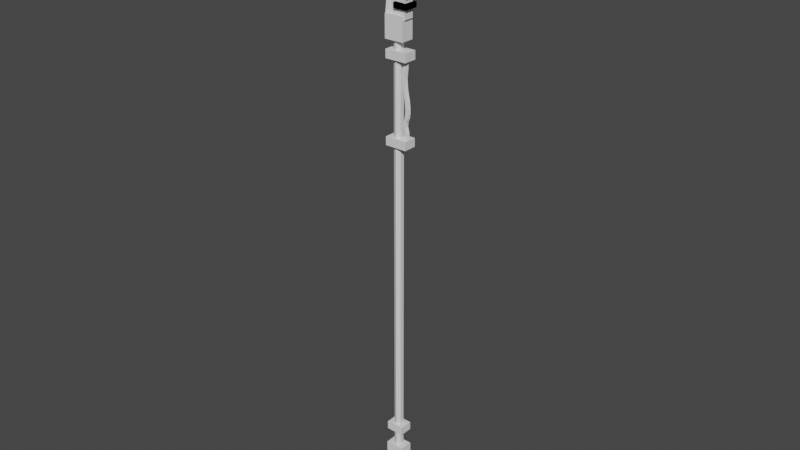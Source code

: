 # Source: Spear.blend  (saved by Blender 3.4.6; exported with 4.5.12 LTS)
import bpy
from mathutils import Matrix  # noqa: F401  (used for matrix-valued properties, if any)

bpy.ops.wm.read_factory_settings(use_empty=True)
scene = bpy.context.scene
scene.name = 'Scene'

# ---- collections
col_collection = bpy.data.collections.new('Collection'); scene.collection.children.link(col_collection)

# ---- world
world_world = bpy.data.worlds.new('World'); scene.world = world_world
world_world.use_nodes = True; world_world.node_tree.nodes.clear()
_N = world_world.node_tree.nodes; _L = world_world.node_tree.links
n0 = _N.new('ShaderNodeOutputWorld'); n0.name = 'World Output'; n0.location = (300, 300)
n1 = _N.new('ShaderNodeBackground'); n1.name = 'Background'; n1.location = (10, 300)
n1.inputs[0].default_value = (0.05088, 0.05088, 0.05088, 1.0)
_L.new(n1.outputs[0], n0.inputs[0])
n0.is_active_output = True
world_world.color = (0.05088, 0.05088, 0.05088)
world_world.use_sun_shadow = False
world_world.sun_shadow_jitter_overblur = 0.0

# ---- meshes
me_cylinder = bpy.data.meshes.new('Cylinder')
me_cylinder.from_pydata([(0.0, 1.0, -50.0), (0.0, 1.0, 50.0), (0.866, 0.5, -50.0), (0.866, 0.5, 50.0), (0.866, -0.5, -50.0), (0.866, -0.5, 50.0), (0.0, -1.0, -50.0), (0.0, -1.0, 50.0), (-0.866, -0.5, -50.0), (-0.866, -0.5, 50.0), (-0.866, 0.5, -50.0), (-0.866, 0.5, 50.0)], [], [(0, 1, 3, 2), (2, 3, 5, 4), (4, 5, 7, 6), (6, 7, 9, 8), (3, 1, 11, 9, 7, 5), (8, 9, 11, 10), (10, 11, 1, 0), (0, 2, 4, 6, 8, 10)])
_uv = me_cylinder.uv_layers.new(name='UVMap')
_uv.uv.foreach_set('vector', [1.0, 0.5, 1.0, 1.0, 0.8333, 1.0, 0.8333, 0.5, 0.8333, 0.5, 0.8333, 1.0, 0.6667, 1.0, 0.6667, 0.5, 0.6667, 0.5, 0.6667, 1.0, 0.5, 1.0, 0.5, 0.5, 0.5, 0.5, 0.5, 1.0, 0.3333, 1.0, 0.3333, 0.5, 0.4578, 0.37, 0.25, 0.49, 0.04215, 0.37, 0.04215, 0.13, 0.25, 0.01, 0.4578, 0.13, 0.3333, 0.5, 0.3333, 1.0, 0.1667, 1.0, 0.1667, 0.5, 0.1667, 0.5, 0.1667, 1.0, -8.941e-08, 1.0, -8.941e-08, 0.5, 0.75, 0.49, 0.9578, 0.37, 0.9578, 0.13, 0.75, 0.01, 0.5422, 0.13, 0.5422, 0.37])
me_cylinder.update()
me_cube_001 = bpy.data.meshes.new('Cube.001')
me_cube_001.from_pydata([(-1.0, -1.0, -1.0), (1.001, -0.2193, 1.0), (-1.0, 1.0, -1.0), (1.001, 0.2193, 1.0), (1.0, -1.0, -1.0), (1.0, -0.2193, 1.0), (1.0, 1.0, -1.0), (1.0, 0.2193, 1.0), (-1.0, -0.2193, -0.007692), (-1.0, 0.2193, -0.007692), (1.0, 1.0, -0.007692), (1.0, -1.0, -0.007692), (-1.0, -0.2193, 0.4962), (-1.0, 0.2193, 0.4962), (1.0, 1.0, 0.4962), (1.0, -1.0, 0.4962), (-1.0, 0.2193, -0.5038), (1.0, 1.0, -0.5038), (1.0, -1.0, -0.5038), (-1.0, -0.2193, -0.5038), (0.0, 1.0, -1.102), (1.001, 0.2193, 1.0), (0.0, -1.0, -1.102), (1.001, -0.2193, 1.0), (0.0, -0.6096, -0.007692), (0.0, 0.6096, -0.007692), (0.0, -0.6096, 0.4962), (0.0, 0.6096, 0.4962), (0.0, 0.6096, -0.5038), (0.0, -0.6096, -0.5038)], [], [(12, 1, 3, 13), (27, 21, 7, 14), (14, 7, 5, 15), (26, 23, 1, 12), (20, 6, 4, 22), (21, 3, 1, 23), (29, 24, 8, 19), (17, 10, 11, 18), (28, 25, 10, 17), (19, 8, 9, 16), (24, 26, 12, 8), (10, 14, 15, 11), (25, 27, 14, 10), (8, 12, 13, 9), (0, 19, 16, 2), (20, 28, 17, 6), (6, 17, 18, 4), (22, 29, 19, 0), (4, 18, 29, 22), (2, 16, 28, 20), (9, 13, 27, 25), (11, 15, 26, 24), (16, 9, 25, 28), (18, 11, 24, 29), (7, 21, 23, 5), (2, 20, 22, 0), (15, 5, 23, 26), (13, 3, 21, 27)])
_uv = me_cube_001.uv_layers.new(name='UVMap')
_uv.uv.foreach_set('vector', [0.562, 0.0, 0.625, 0.0, 0.625, 0.25, 0.562, 0.25, 0.562, 0.375, 0.625, 0.375, 0.625, 0.5, 0.562, 0.5, 0.562, 0.5, 0.625, 0.5, 0.625, 0.75, 0.562, 0.75, 0.562, 0.875, 0.625, 0.875, 0.625, 1.0, 0.562, 1.0, 0.25, 0.5, 0.375, 0.5, 0.375, 0.75, 0.25, 0.75, 0.75, 0.5, 0.875, 0.5, 0.875, 0.75, 0.75, 0.75, 0.437, 0.875, 0.499, 0.875, 0.499, 1.0, 0.437, 1.0, 0.437, 0.5, 0.499, 0.5, 0.499, 0.75, 0.437, 0.75, 0.437, 0.375, 0.499, 0.375, 0.499, 0.5, 0.437, 0.5, 0.437, 0.0, 0.499, 0.0, 0.499, 0.25, 0.437, 0.25, 0.499, 0.875, 0.562, 0.875, 0.562, 1.0, 0.499, 1.0, 0.499, 0.5, 0.562, 0.5, 0.562, 0.75, 0.499, 0.75, 0.499, 0.375, 0.562, 0.375, 0.562, 0.5, 0.499, 0.5, 0.499, 0.0, 0.562, 0.0, 0.562, 0.25, 0.499, 0.25, 0.375, 0.0, 0.437, 0.0, 0.437, 0.25, 0.375, 0.25, 0.375, 0.375, 0.437, 0.375, 0.437, 0.5, 0.375, 0.5, 0.375, 0.5, 0.437, 0.5, 0.437, 0.75, 0.375, 0.75, 0.375, 0.875, 0.437, 0.875, 0.437, 1.0, 0.375, 1.0, 0.375, 0.75, 0.437, 0.75, 0.437, 0.875, 0.375, 0.875, 0.375, 0.25, 0.437, 0.25, 0.437, 0.375, 0.375, 0.375, 0.499, 0.25, 0.562, 0.25, 0.562, 0.375, 0.499, 0.375, 0.499, 0.75, 0.562, 0.75, 0.562, 0.875, 0.499, 0.875, 0.437, 0.25, 0.499, 0.25, 0.499, 0.375, 0.437, 0.375, 0.437, 0.75, 0.499, 0.75, 0.499, 0.875, 0.437, 0.875, 0.625, 0.5, 0.75, 0.5, 0.75, 0.75, 0.625, 0.75, 0.125, 0.5, 0.25, 0.5, 0.25, 0.75, 0.125, 0.75, 0.562, 0.75, 0.625, 0.75, 0.625, 0.875, 0.562, 0.875, 0.562, 0.25, 0.625, 0.25, 0.625, 0.375, 0.562, 0.375])
me_cube_001.update()
me_cube = bpy.data.meshes.new('Cube')
me_cube.from_pydata([(-1.0, -1.0, -1.0), (-1.0, -1.0, 1.0), (-1.0, 1.0, -1.0), (-1.0, 1.0, 1.0), (1.0, -1.0, -1.0), (1.0, -1.0, 1.0), (1.0, 1.0, -1.0), (1.0, 1.0, 1.0)], [], [(0, 1, 3, 2), (2, 3, 7, 6), (6, 7, 5, 4), (4, 5, 1, 0), (2, 6, 4, 0), (7, 3, 1, 5)])
_uv = me_cube.uv_layers.new(name='UVMap')
_uv.uv.foreach_set('vector', [0.375, 0.0, 0.625, 0.0, 0.625, 0.25, 0.375, 0.25, 0.375, 0.25, 0.625, 0.25, 0.625, 0.5, 0.375, 0.5, 0.375, 0.5, 0.625, 0.5, 0.625, 0.75, 0.375, 0.75, 0.375, 0.75, 0.625, 0.75, 0.625, 1.0, 0.375, 1.0, 0.125, 0.5, 0.375, 0.5, 0.375, 0.75, 0.125, 0.75, 0.625, 0.5, 0.875, 0.5, 0.875, 0.75, 0.625, 0.75])
me_cube.update()
me_cube_005 = bpy.data.meshes.new('Cube.005')
me_cube_005.from_pydata([(-1.0, -1.0, -1.0), (-1.0, -1.0, 1.0), (-1.0, 1.0, -1.0), (-1.0, 1.0, 1.0), (1.0, -1.0, -1.0), (1.0, -1.0, 1.0), (1.0, 1.0, -1.0), (1.0, 1.0, 1.0)], [], [(0, 1, 3, 2), (2, 3, 7, 6), (6, 7, 5, 4), (4, 5, 1, 0), (2, 6, 4, 0), (7, 3, 1, 5)])
_uv = me_cube_005.uv_layers.new(name='UVMap')
_uv.uv.foreach_set('vector', [0.375, 0.0, 0.625, 0.0, 0.625, 0.25, 0.375, 0.25, 0.375, 0.25, 0.625, 0.25, 0.625, 0.5, 0.375, 0.5, 0.375, 0.5, 0.625, 0.5, 0.625, 0.75, 0.375, 0.75, 0.375, 0.75, 0.625, 0.75, 0.625, 1.0, 0.375, 1.0, 0.125, 0.5, 0.375, 0.5, 0.375, 0.75, 0.125, 0.75, 0.625, 0.5, 0.875, 0.5, 0.875, 0.75, 0.625, 0.75])
me_cube_005.update()
me_cube_006 = bpy.data.meshes.new('Cube.006')
me_cube_006.from_pydata([(-1.0, -1.0, -1.0), (-1.0, -1.0, 1.0), (-1.0, 1.0, -1.0), (-1.0, 1.0, 1.0), (1.0, -1.0, -1.0), (1.0, -1.0, 1.0), (1.0, 1.0, -1.0), (1.0, 1.0, 1.0)], [], [(0, 1, 3, 2), (2, 3, 7, 6), (6, 7, 5, 4), (4, 5, 1, 0), (2, 6, 4, 0), (7, 3, 1, 5)])
_uv = me_cube_006.uv_layers.new(name='UVMap')
_uv.uv.foreach_set('vector', [0.375, 0.0, 0.625, 0.0, 0.625, 0.25, 0.375, 0.25, 0.375, 0.25, 0.625, 0.25, 0.625, 0.5, 0.375, 0.5, 0.375, 0.5, 0.625, 0.5, 0.625, 0.75, 0.375, 0.75, 0.375, 0.75, 0.625, 0.75, 0.625, 1.0, 0.375, 1.0, 0.125, 0.5, 0.375, 0.5, 0.375, 0.75, 0.125, 0.75, 0.625, 0.5, 0.875, 0.5, 0.875, 0.75, 0.625, 0.75])
me_cube_006.update()
me_cube_007 = bpy.data.meshes.new('Cube.007')
me_cube_007.from_pydata([(-1.0, -1.0, -1.0), (-1.0, -1.0, 1.0), (-1.0, 1.0, -1.0), (-1.0, 1.0, 1.0), (1.0, -1.0, -1.0), (1.0, -1.0, 1.0), (1.0, 1.0, -1.0), (1.0, 1.0, 1.0)], [], [(0, 1, 3, 2), (2, 3, 7, 6), (6, 7, 5, 4), (4, 5, 1, 0), (2, 6, 4, 0), (7, 3, 1, 5)])
_uv = me_cube_007.uv_layers.new(name='UVMap')
_uv.uv.foreach_set('vector', [0.375, 0.0, 0.625, 0.0, 0.625, 0.25, 0.375, 0.25, 0.375, 0.25, 0.625, 0.25, 0.625, 0.5, 0.375, 0.5, 0.375, 0.5, 0.625, 0.5, 0.625, 0.75, 0.375, 0.75, 0.375, 0.75, 0.625, 0.75, 0.625, 1.0, 0.375, 1.0, 0.125, 0.5, 0.375, 0.5, 0.375, 0.75, 0.125, 0.75, 0.625, 0.5, 0.875, 0.5, 0.875, 0.75, 0.625, 0.75])
me_cube_007.update()
me_cube_008 = bpy.data.meshes.new('Cube.008')
me_cube_008.from_pydata([(-1.0, -1.0, -1.0), (-1.0, -1.0, 1.0), (-1.0, 1.0, -1.0), (-1.0, 1.0, 1.0), (1.0, -1.0, -1.0), (1.0, -1.0, 1.0), (1.0, 1.0, -1.0), (1.0, 1.0, 1.0)], [], [(0, 1, 3, 2), (2, 3, 7, 6), (6, 7, 5, 4), (4, 5, 1, 0), (2, 6, 4, 0), (7, 3, 1, 5)])
_uv = me_cube_008.uv_layers.new(name='UVMap')
_uv.uv.foreach_set('vector', [0.375, 0.0, 0.625, 0.0, 0.625, 0.25, 0.375, 0.25, 0.375, 0.25, 0.625, 0.25, 0.625, 0.5, 0.375, 0.5, 0.375, 0.5, 0.625, 0.5, 0.625, 0.75, 0.375, 0.75, 0.375, 0.75, 0.625, 0.75, 0.625, 1.0, 0.375, 1.0, 0.125, 0.5, 0.375, 0.5, 0.375, 0.75, 0.125, 0.75, 0.625, 0.5, 0.875, 0.5, 0.875, 0.75, 0.625, 0.75])
me_cube_008.update()
me_cube_009 = bpy.data.meshes.new('Cube.009')
me_cube_009.from_pydata([(-1.0, -1.0, -1.0), (-1.0, -1.0, 1.0), (-1.0, 1.0, -1.0), (-1.0, 1.0, 1.0), (1.0, -1.0, -1.0), (1.0, -1.0, 1.0), (1.0, 1.0, -1.0), (1.0, 1.0, 1.0)], [], [(0, 1, 3, 2), (2, 3, 7, 6), (6, 7, 5, 4), (4, 5, 1, 0), (2, 6, 4, 0), (7, 3, 1, 5)])
_uv = me_cube_009.uv_layers.new(name='UVMap')
_uv.uv.foreach_set('vector', [0.375, 0.0, 0.625, 0.0, 0.625, 0.25, 0.375, 0.25, 0.375, 0.25, 0.625, 0.25, 0.625, 0.5, 0.375, 0.5, 0.375, 0.5, 0.625, 0.5, 0.625, 0.75, 0.375, 0.75, 0.375, 0.75, 0.625, 0.75, 0.625, 1.0, 0.375, 1.0, 0.125, 0.5, 0.375, 0.5, 0.375, 0.75, 0.125, 0.75, 0.625, 0.5, 0.875, 0.5, 0.875, 0.75, 0.625, 0.75])
me_cube_009.update()
me_cube_010 = bpy.data.meshes.new('Cube.010')
me_cube_010.from_pydata([(-1.0, -1.0, -1.0), (-1.0, -1.0, 1.0), (-1.0, 1.0, -1.0), (-1.0, 1.0, 1.0), (1.0, -1.0, -1.0), (1.0, -1.0, 1.0), (1.0, 1.0, -1.0), (1.0, 1.0, 1.0)], [], [(0, 1, 3, 2), (2, 3, 7, 6), (6, 7, 5, 4), (4, 5, 1, 0), (2, 6, 4, 0), (7, 3, 1, 5)])
_uv = me_cube_010.uv_layers.new(name='UVMap')
_uv.uv.foreach_set('vector', [0.375, 0.0, 0.625, 0.0, 0.625, 0.25, 0.375, 0.25, 0.375, 0.25, 0.625, 0.25, 0.625, 0.5, 0.375, 0.5, 0.375, 0.5, 0.625, 0.5, 0.625, 0.75, 0.375, 0.75, 0.375, 0.75, 0.625, 0.75, 0.625, 1.0, 0.375, 1.0, 0.125, 0.5, 0.375, 0.5, 0.375, 0.75, 0.125, 0.75, 0.625, 0.5, 0.875, 0.5, 0.875, 0.75, 0.625, 0.75])
me_cube_010.update()
me_cylinder_002 = bpy.data.meshes.new('Cylinder.002')
me_cylinder_002.from_pydata([(0.0, 1.0, -1.0), (0.0, 1.0, 1.0), (0.9511, 0.309, -1.0), (0.9511, 0.309, 1.0), (0.5878, -0.809, -1.0), (0.5878, -0.809, 1.0), (-0.5878, -0.809, -1.0), (-0.5878, -0.809, 1.0), (-0.9511, 0.309, -1.0), (-0.9511, 0.309, 1.0), (0.6953, 1.0, 0.0), (1.646, 0.309, 0.0), (1.283, -0.809, 0.0), (0.1075, -0.809, 0.0), (-0.2557, 0.309, 0.0), (-0.419, 1.0, 0.5), (0.5321, 0.309, 0.5), (0.1688, -0.809, 0.5), (-1.007, -0.809, 0.5), (-1.37, 0.309, 0.5), (1.018, 0.309, -0.5327), (0.6551, -0.809, -0.5327), (-0.5205, -0.809, -0.5327), (-0.8838, 0.309, -0.5327), (0.06728, 1.0, -0.5327), (1.007, 1.0, -0.3093), (1.958, 0.309, -0.3093), (1.595, -0.809, -0.3093), (0.4194, -0.809, -0.3093), (0.05614, 0.309, -0.3093), (1.527, 0.309, -0.7827), (1.163, -0.809, -0.7827), (-0.01225, -0.809, -0.7827), (-0.3755, 0.309, -0.7827), (0.5755, 1.0, -0.7827), (-0.04967, 1.0, -0.628), (0.9014, 0.309, -0.628), (0.5381, -0.809, -0.628), (-0.6375, -0.809, -0.628), (-1.001, 0.309, -0.628), (1.665, 0.309, -0.4343), (1.302, -0.809, -0.4343), (0.126, -0.809, -0.4343), (-0.2373, 0.309, -0.4343), (0.7138, 1.0, -0.4343), (1.007, 1.0, -0.1843), (1.958, 0.309, -0.1843), (1.595, -0.809, -0.1843), (0.4194, -0.809, -0.1843), (0.05614, 0.309, -0.1843), (0.8285, 0.309, 0.25), (0.4653, -0.809, 0.25), (-0.7103, -0.809, 0.25), (-1.074, 0.309, 0.25), (-0.1225, 1.0, 0.25), (0.0, 1.0, 0.75), (0.9511, 0.309, 0.75), (0.5878, -0.809, 0.75), (-0.5878, -0.809, 0.75), (-0.9511, 0.309, 0.75), (1.544, 0.309, -0.9077), (1.181, -0.809, -0.9077), (0.005154, -0.809, -0.9077), (-0.3581, 0.309, -0.9077), (0.5929, 1.0, -0.9077)], [], [(55, 1, 3, 56), (56, 3, 5, 57), (57, 5, 7, 58), (3, 1, 9, 7, 5), (58, 7, 9, 59), (59, 9, 1, 55), (0, 2, 4, 6, 8), (49, 14, 10, 45), (48, 13, 14, 49), (47, 12, 13, 48), (46, 11, 12, 47), (45, 10, 11, 46), (53, 19, 15, 54), (52, 18, 19, 53), (51, 17, 18, 52), (50, 16, 17, 51), (54, 15, 16, 50), (35, 24, 20, 36), (36, 20, 21, 37), (37, 21, 22, 38), (38, 22, 23, 39), (39, 23, 24, 35), (44, 25, 26, 40), (40, 26, 27, 41), (41, 27, 28, 42), (42, 28, 29, 43), (43, 29, 25, 44), (63, 33, 34, 64), (62, 32, 33, 63), (61, 31, 32, 62), (60, 30, 31, 61), (64, 34, 30, 60), (33, 39, 35, 34), (32, 38, 39, 33), (31, 37, 38, 32), (30, 36, 37, 31), (34, 35, 36, 30), (23, 43, 44, 24), (22, 42, 43, 23), (21, 41, 42, 22), (20, 40, 41, 21), (24, 44, 40, 20), (25, 45, 46, 26), (26, 46, 47, 27), (27, 47, 48, 28), (28, 48, 49, 29), (29, 49, 45, 25), (10, 54, 50, 11), (11, 50, 51, 12), (12, 51, 52, 13), (13, 52, 53, 14), (14, 53, 54, 10), (19, 59, 55, 15), (18, 58, 59, 19), (17, 57, 58, 18), (16, 56, 57, 17), (15, 55, 56, 16), (0, 64, 60, 2), (2, 60, 61, 4), (4, 61, 62, 6), (6, 62, 63, 8), (8, 63, 64, 0)])
_uv = me_cylinder_002.uv_layers.new(name='UVMap')
_uv.uv.foreach_set('vector', [1.0, 0.9375, 1.0, 1.0, 0.8, 1.0, 0.8, 0.9375, 0.8, 0.9375, 0.8, 1.0, 0.6, 1.0, 0.6, 0.9375, 0.6, 0.9375, 0.6, 1.0, 0.4, 1.0, 0.4, 0.9375, 0.4783, 0.3242, 0.25, 0.49, 0.02175, 0.3242, 0.1089, 0.05584, 0.3911, 0.05584, 0.4, 0.9375, 0.4, 1.0, 0.2, 1.0, 0.2, 0.9375, 0.2, 0.9375, 0.2, 1.0, 2.98e-08, 1.0, 2.98e-08, 0.9375, 0.75, 0.49, 0.9783, 0.3242, 0.8911, 0.05584, 0.6089, 0.05584, 0.5217, 0.3242, 0.2, 0.7188, 0.2, 0.75, 2.98e-08, 0.75, 2.98e-08, 0.7188, 0.4, 0.7188, 0.4, 0.75, 0.2, 0.75, 0.2, 0.7188, 0.6, 0.7188, 0.6, 0.75, 0.4, 0.75, 0.4, 0.7188, 0.8, 0.7188, 0.8, 0.75, 0.6, 0.75, 0.6, 0.7188, 1.0, 0.7188, 1.0, 0.75, 0.8, 0.75, 0.8, 0.7188, 0.2, 0.8125, 0.2, 0.875, 2.98e-08, 0.875, 2.98e-08, 0.8125, 0.4, 0.8125, 0.4, 0.875, 0.2, 0.875, 0.2, 0.8125, 0.6, 0.8125, 0.6, 0.875, 0.4, 0.875, 0.4, 0.8125, 0.8, 0.8125, 0.8, 0.875, 0.6, 0.875, 0.6, 0.8125, 1.0, 0.8125, 1.0, 0.875, 0.8, 0.875, 0.8, 0.8125, 1.0, 0.6012, 1.0, 0.625, 0.8, 0.625, 0.8, 0.6012, 0.8, 0.6012, 0.8, 0.625, 0.6, 0.625, 0.6, 0.6012, 0.6, 0.6012, 0.6, 0.625, 0.4, 0.625, 0.4, 0.6012, 0.4, 0.6012, 0.4, 0.625, 0.2, 0.625, 0.2, 0.6012, 0.2, 0.6012, 0.2, 0.625, 2.98e-08, 0.625, 2.98e-08, 0.6012, 1.0, 0.6562, 1.0, 0.6875, 0.8, 0.6875, 0.8, 0.6562, 0.8, 0.6562, 0.8, 0.6875, 0.6, 0.6875, 0.6, 0.6562, 0.6, 0.6562, 0.6, 0.6875, 0.4, 0.6875, 0.4, 0.6562, 0.4, 0.6562, 0.4, 0.6875, 0.2, 0.6875, 0.2, 0.6562, 0.2, 0.6562, 0.2, 0.6875, 2.98e-08, 0.6875, 2.98e-08, 0.6562, 0.2, 0.5312, 0.2, 0.5625, 2.98e-08, 0.5625, 2.98e-08, 0.5312, 0.4, 0.5312, 0.4, 0.5625, 0.2, 0.5625, 0.2, 0.5312, 0.6, 0.5312, 0.6, 0.5625, 0.4, 0.5625, 0.4, 0.5312, 0.8, 0.5312, 0.8, 0.5625, 0.6, 0.5625, 0.6, 0.5312, 1.0, 0.5312, 1.0, 0.5625, 0.8, 0.5625, 0.8, 0.5312, 0.2, 0.5625, 0.2, 0.6012, 2.98e-08, 0.6012, 2.98e-08, 0.5625, 0.4, 0.5625, 0.4, 0.6012, 0.2, 0.6012, 0.2, 0.5625, 0.6, 0.5625, 0.6, 0.6012, 0.4, 0.6012, 0.4, 0.5625, 0.8, 0.5625, 0.8, 0.6012, 0.6, 0.6012, 0.6, 0.5625, 1.0, 0.5625, 1.0, 0.6012, 0.8, 0.6012, 0.8, 0.5625, 0.2, 0.625, 0.2, 0.6562, 2.98e-08, 0.6562, 2.98e-08, 0.625, 0.4, 0.625, 0.4, 0.6562, 0.2, 0.6562, 0.2, 0.625, 0.6, 0.625, 0.6, 0.6562, 0.4, 0.6562, 0.4, 0.625, 0.8, 0.625, 0.8, 0.6562, 0.6, 0.6562, 0.6, 0.625, 1.0, 0.625, 1.0, 0.6562, 0.8, 0.6562, 0.8, 0.625, 1.0, 0.6875, 1.0, 0.7188, 0.8, 0.7188, 0.8, 0.6875, 0.8, 0.6875, 0.8, 0.7188, 0.6, 0.7188, 0.6, 0.6875, 0.6, 0.6875, 0.6, 0.7188, 0.4, 0.7188, 0.4, 0.6875, 0.4, 0.6875, 0.4, 0.7188, 0.2, 0.7188, 0.2, 0.6875, 0.2, 0.6875, 0.2, 0.7188, 2.98e-08, 0.7188, 2.98e-08, 0.6875, 1.0, 0.75, 1.0, 0.8125, 0.8, 0.8125, 0.8, 0.75, 0.8, 0.75, 0.8, 0.8125, 0.6, 0.8125, 0.6, 0.75, 0.6, 0.75, 0.6, 0.8125, 0.4, 0.8125, 0.4, 0.75, 0.4, 0.75, 0.4, 0.8125, 0.2, 0.8125, 0.2, 0.75, 0.2, 0.75, 0.2, 0.8125, 2.98e-08, 0.8125, 2.98e-08, 0.75, 0.2, 0.875, 0.2, 0.9375, 2.98e-08, 0.9375, 2.98e-08, 0.875, 0.4, 0.875, 0.4, 0.9375, 0.2, 0.9375, 0.2, 0.875, 0.6, 0.875, 0.6, 0.9375, 0.4, 0.9375, 0.4, 0.875, 0.8, 0.875, 0.8, 0.9375, 0.6, 0.9375, 0.6, 0.875, 1.0, 0.875, 1.0, 0.9375, 0.8, 0.9375, 0.8, 0.875, 1.0, 0.5, 1.0, 0.5312, 0.8, 0.5312, 0.8, 0.5, 0.8, 0.5, 0.8, 0.5312, 0.6, 0.5312, 0.6, 0.5, 0.6, 0.5, 0.6, 0.5312, 0.4, 0.5312, 0.4, 0.5, 0.4, 0.5, 0.4, 0.5312, 0.2, 0.5312, 0.2, 0.5, 0.2, 0.5, 0.2, 0.5312, 2.98e-08, 0.5312, 2.98e-08, 0.5])
me_cylinder_002.update()
me_cube_011 = bpy.data.meshes.new('Cube.011')
me_cube_011.from_pydata([(-1.0, -1.0, -1.0), (-1.0, -1.0, 1.0), (-1.0, 1.0, -1.0), (-1.0, 1.0, 1.0), (1.0, -1.0, -1.0), (1.0, -1.0, 1.0), (1.0, 1.0, -1.0), (1.0, 1.0, 1.0)], [], [(0, 1, 3, 2), (2, 3, 7, 6), (6, 7, 5, 4), (4, 5, 1, 0), (2, 6, 4, 0), (7, 3, 1, 5)])
_uv = me_cube_011.uv_layers.new(name='UVMap')
_uv.uv.foreach_set('vector', [0.375, 0.0, 0.625, 0.0, 0.625, 0.25, 0.375, 0.25, 0.375, 0.25, 0.625, 0.25, 0.625, 0.5, 0.375, 0.5, 0.375, 0.5, 0.625, 0.5, 0.625, 0.75, 0.375, 0.75, 0.375, 0.75, 0.625, 0.75, 0.625, 1.0, 0.375, 1.0, 0.125, 0.5, 0.375, 0.5, 0.375, 0.75, 0.125, 0.75, 0.625, 0.5, 0.875, 0.5, 0.875, 0.75, 0.625, 0.75])
me_cube_011.update()
me_cube_012 = bpy.data.meshes.new('Cube.012')
me_cube_012.from_pydata([(-1.0, -1.0, -1.0), (-1.0, -1.0, 1.0), (-1.0, 1.0, -1.0), (-1.0, 1.0, 1.0), (1.0, -1.0, -1.0), (1.0, -1.0, 1.0), (1.0, 1.0, -1.0), (1.0, 1.0, 1.0)], [], [(0, 1, 3, 2), (2, 3, 7, 6), (6, 7, 5, 4), (4, 5, 1, 0), (2, 6, 4, 0), (7, 3, 1, 5)])
_uv = me_cube_012.uv_layers.new(name='UVMap')
_uv.uv.foreach_set('vector', [0.375, 0.0, 0.625, 0.0, 0.625, 0.25, 0.375, 0.25, 0.375, 0.25, 0.625, 0.25, 0.625, 0.5, 0.375, 0.5, 0.375, 0.5, 0.625, 0.5, 0.625, 0.75, 0.375, 0.75, 0.375, 0.75, 0.625, 0.75, 0.625, 1.0, 0.375, 1.0, 0.125, 0.5, 0.375, 0.5, 0.375, 0.75, 0.125, 0.75, 0.625, 0.5, 0.875, 0.5, 0.875, 0.75, 0.625, 0.75])
me_cube_012.update()
me_cube_013 = bpy.data.meshes.new('Cube.013')
me_cube_013.from_pydata([(-1.0, -1.0, -1.0), (-1.0, -1.0, 1.0), (-1.0, 1.0, -1.0), (-1.0, 1.0, 1.0), (1.0, -1.0, -1.0), (1.0, -1.0, 1.0), (1.0, 1.0, -1.0), (1.0, 1.0, 1.0)], [], [(0, 1, 3, 2), (2, 3, 7, 6), (6, 7, 5, 4), (4, 5, 1, 0), (2, 6, 4, 0), (7, 3, 1, 5)])
_uv = me_cube_013.uv_layers.new(name='UVMap')
_uv.uv.foreach_set('vector', [0.375, 0.0, 0.625, 0.0, 0.625, 0.25, 0.375, 0.25, 0.375, 0.25, 0.625, 0.25, 0.625, 0.5, 0.375, 0.5, 0.375, 0.5, 0.625, 0.5, 0.625, 0.75, 0.375, 0.75, 0.375, 0.75, 0.625, 0.75, 0.625, 1.0, 0.375, 1.0, 0.125, 0.5, 0.375, 0.5, 0.375, 0.75, 0.125, 0.75, 0.625, 0.5, 0.875, 0.5, 0.875, 0.75, 0.625, 0.75])
me_cube_013.update()
me_cube_014 = bpy.data.meshes.new('Cube.014')
me_cube_014.from_pydata([(-1.0, -1.0, -1.0), (1.001, -0.2193, 1.0), (-1.0, 1.0, -1.0), (1.001, 0.2193, 1.0), (1.0, -1.0, -1.0), (1.0, -0.2193, 1.0), (1.0, 1.0, -1.0), (1.0, 0.2193, 1.0), (-1.0, -0.2193, -0.007692), (-1.0, 0.2193, -0.007692), (1.0, 1.0, -0.007692), (1.0, -1.0, -0.007692), (-1.0, -0.2193, 0.4962), (-1.0, 0.2193, 0.4962), (1.0, 1.0, 0.4962), (1.0, -1.0, 0.4962), (-1.0, 0.2193, -0.5038), (1.0, 1.0, -0.5038), (1.0, -1.0, -0.5038), (-1.0, -0.2193, -0.5038), (0.0, 1.0, -1.102), (1.001, 0.2193, 1.0), (0.0, -1.0, -1.102), (1.001, -0.2193, 1.0), (0.0, -0.6096, -0.007692), (0.0, 0.6096, -0.007692), (0.0, -0.6096, 0.4962), (0.0, 0.6096, 0.4962), (0.0, 0.6096, -0.5038), (0.0, -0.6096, -0.5038)], [], [(12, 1, 3, 13), (27, 21, 7, 14), (14, 7, 5, 15), (26, 23, 1, 12), (20, 6, 4, 22), (21, 3, 1, 23), (29, 24, 8, 19), (17, 10, 11, 18), (28, 25, 10, 17), (19, 8, 9, 16), (24, 26, 12, 8), (10, 14, 15, 11), (25, 27, 14, 10), (8, 12, 13, 9), (0, 19, 16, 2), (20, 28, 17, 6), (6, 17, 18, 4), (22, 29, 19, 0), (4, 18, 29, 22), (2, 16, 28, 20), (9, 13, 27, 25), (11, 15, 26, 24), (16, 9, 25, 28), (18, 11, 24, 29), (7, 21, 23, 5), (2, 20, 22, 0), (15, 5, 23, 26), (13, 3, 21, 27)])
_uv = me_cube_014.uv_layers.new(name='UVMap')
_uv.uv.foreach_set('vector', [0.562, 0.0, 0.625, 0.0, 0.625, 0.25, 0.562, 0.25, 0.562, 0.375, 0.625, 0.375, 0.625, 0.5, 0.562, 0.5, 0.562, 0.5, 0.625, 0.5, 0.625, 0.75, 0.562, 0.75, 0.562, 0.875, 0.625, 0.875, 0.625, 1.0, 0.562, 1.0, 0.25, 0.5, 0.375, 0.5, 0.375, 0.75, 0.25, 0.75, 0.75, 0.5, 0.875, 0.5, 0.875, 0.75, 0.75, 0.75, 0.437, 0.875, 0.499, 0.875, 0.499, 1.0, 0.437, 1.0, 0.437, 0.5, 0.499, 0.5, 0.499, 0.75, 0.437, 0.75, 0.437, 0.375, 0.499, 0.375, 0.499, 0.5, 0.437, 0.5, 0.437, 0.0, 0.499, 0.0, 0.499, 0.25, 0.437, 0.25, 0.499, 0.875, 0.562, 0.875, 0.562, 1.0, 0.499, 1.0, 0.499, 0.5, 0.562, 0.5, 0.562, 0.75, 0.499, 0.75, 0.499, 0.375, 0.562, 0.375, 0.562, 0.5, 0.499, 0.5, 0.499, 0.0, 0.562, 0.0, 0.562, 0.25, 0.499, 0.25, 0.375, 0.0, 0.437, 0.0, 0.437, 0.25, 0.375, 0.25, 0.375, 0.375, 0.437, 0.375, 0.437, 0.5, 0.375, 0.5, 0.375, 0.5, 0.437, 0.5, 0.437, 0.75, 0.375, 0.75, 0.375, 0.875, 0.437, 0.875, 0.437, 1.0, 0.375, 1.0, 0.375, 0.75, 0.437, 0.75, 0.437, 0.875, 0.375, 0.875, 0.375, 0.25, 0.437, 0.25, 0.437, 0.375, 0.375, 0.375, 0.499, 0.25, 0.562, 0.25, 0.562, 0.375, 0.499, 0.375, 0.499, 0.75, 0.562, 0.75, 0.562, 0.875, 0.499, 0.875, 0.437, 0.25, 0.499, 0.25, 0.499, 0.375, 0.437, 0.375, 0.437, 0.75, 0.499, 0.75, 0.499, 0.875, 0.437, 0.875, 0.625, 0.5, 0.75, 0.5, 0.75, 0.75, 0.625, 0.75, 0.125, 0.5, 0.25, 0.5, 0.25, 0.75, 0.125, 0.75, 0.562, 0.75, 0.625, 0.75, 0.625, 0.875, 0.562, 0.875, 0.562, 0.25, 0.625, 0.25, 0.625, 0.375, 0.562, 0.375])
me_cube_014.update()
me_cube_015 = bpy.data.meshes.new('Cube.015')
me_cube_015.from_pydata([(-1.0, -1.0, -1.0), (-1.0, -1.0, 1.0), (-1.0, 1.0, -1.0), (-1.0, 1.0, 1.0), (1.0, -1.0, -1.0), (1.0, -1.0, 1.0), (1.0, 1.0, -1.0), (1.0, 1.0, 1.0)], [], [(0, 1, 3, 2), (2, 3, 7, 6), (6, 7, 5, 4), (4, 5, 1, 0), (2, 6, 4, 0), (7, 3, 1, 5)])
_uv = me_cube_015.uv_layers.new(name='UVMap')
_uv.uv.foreach_set('vector', [0.375, 0.0, 0.625, 0.0, 0.625, 0.25, 0.375, 0.25, 0.375, 0.25, 0.625, 0.25, 0.625, 0.5, 0.375, 0.5, 0.375, 0.5, 0.625, 0.5, 0.625, 0.75, 0.375, 0.75, 0.375, 0.75, 0.625, 0.75, 0.625, 1.0, 0.375, 1.0, 0.125, 0.5, 0.375, 0.5, 0.375, 0.75, 0.125, 0.75, 0.625, 0.5, 0.875, 0.5, 0.875, 0.75, 0.625, 0.75])
me_cube_015.update()
me_cube_016 = bpy.data.meshes.new('Cube.016')
me_cube_016.from_pydata([(-1.0, -1.0, -1.0), (1.001, -0.2193, 1.0), (-1.0, 1.0, -1.0), (1.001, 0.2193, 1.0), (1.0, -1.0, -1.0), (1.0, -0.2193, 1.0), (1.0, 1.0, -1.0), (1.0, 0.2193, 1.0), (-1.0, -0.2193, -0.007692), (-1.0, 0.2193, -0.007692), (1.0, 1.0, -0.007692), (1.0, -1.0, -0.007692), (-1.0, -0.2193, 0.4962), (-1.0, 0.2193, 0.4962), (1.0, 1.0, 0.4962), (1.0, -1.0, 0.4962), (-1.0, 0.2193, -0.5038), (1.0, 1.0, -0.5038), (1.0, -1.0, -0.5038), (-1.0, -0.2193, -0.5038), (0.0, 1.0, -1.102), (1.001, 0.2193, 1.0), (0.0, -1.0, -1.102), (1.001, -0.2193, 1.0), (0.0, -0.6096, -0.007692), (0.0, 0.6096, -0.007692), (0.0, -0.6096, 0.4962), (0.0, 0.6096, 0.4962), (0.0, 0.6096, -0.5038), (0.0, -0.6096, -0.5038)], [], [(12, 1, 3, 13), (27, 21, 7, 14), (14, 7, 5, 15), (26, 23, 1, 12), (20, 6, 4, 22), (21, 3, 1, 23), (29, 24, 8, 19), (17, 10, 11, 18), (28, 25, 10, 17), (19, 8, 9, 16), (24, 26, 12, 8), (10, 14, 15, 11), (25, 27, 14, 10), (8, 12, 13, 9), (0, 19, 16, 2), (20, 28, 17, 6), (6, 17, 18, 4), (22, 29, 19, 0), (4, 18, 29, 22), (2, 16, 28, 20), (9, 13, 27, 25), (11, 15, 26, 24), (16, 9, 25, 28), (18, 11, 24, 29), (7, 21, 23, 5), (2, 20, 22, 0), (15, 5, 23, 26), (13, 3, 21, 27)])
_uv = me_cube_016.uv_layers.new(name='UVMap')
_uv.uv.foreach_set('vector', [0.562, 0.0, 0.625, 0.0, 0.625, 0.25, 0.562, 0.25, 0.562, 0.375, 0.625, 0.375, 0.625, 0.5, 0.562, 0.5, 0.562, 0.5, 0.625, 0.5, 0.625, 0.75, 0.562, 0.75, 0.562, 0.875, 0.625, 0.875, 0.625, 1.0, 0.562, 1.0, 0.25, 0.5, 0.375, 0.5, 0.375, 0.75, 0.25, 0.75, 0.75, 0.5, 0.875, 0.5, 0.875, 0.75, 0.75, 0.75, 0.437, 0.875, 0.499, 0.875, 0.499, 1.0, 0.437, 1.0, 0.437, 0.5, 0.499, 0.5, 0.499, 0.75, 0.437, 0.75, 0.437, 0.375, 0.499, 0.375, 0.499, 0.5, 0.437, 0.5, 0.437, 0.0, 0.499, 0.0, 0.499, 0.25, 0.437, 0.25, 0.499, 0.875, 0.562, 0.875, 0.562, 1.0, 0.499, 1.0, 0.499, 0.5, 0.562, 0.5, 0.562, 0.75, 0.499, 0.75, 0.499, 0.375, 0.562, 0.375, 0.562, 0.5, 0.499, 0.5, 0.499, 0.0, 0.562, 0.0, 0.562, 0.25, 0.499, 0.25, 0.375, 0.0, 0.437, 0.0, 0.437, 0.25, 0.375, 0.25, 0.375, 0.375, 0.437, 0.375, 0.437, 0.5, 0.375, 0.5, 0.375, 0.5, 0.437, 0.5, 0.437, 0.75, 0.375, 0.75, 0.375, 0.875, 0.437, 0.875, 0.437, 1.0, 0.375, 1.0, 0.375, 0.75, 0.437, 0.75, 0.437, 0.875, 0.375, 0.875, 0.375, 0.25, 0.437, 0.25, 0.437, 0.375, 0.375, 0.375, 0.499, 0.25, 0.562, 0.25, 0.562, 0.375, 0.499, 0.375, 0.499, 0.75, 0.562, 0.75, 0.562, 0.875, 0.499, 0.875, 0.437, 0.25, 0.499, 0.25, 0.499, 0.375, 0.437, 0.375, 0.437, 0.75, 0.499, 0.75, 0.499, 0.875, 0.437, 0.875, 0.625, 0.5, 0.75, 0.5, 0.75, 0.75, 0.625, 0.75, 0.125, 0.5, 0.25, 0.5, 0.25, 0.75, 0.125, 0.75, 0.562, 0.75, 0.625, 0.75, 0.625, 0.875, 0.562, 0.875, 0.562, 0.25, 0.625, 0.25, 0.625, 0.375, 0.562, 0.375])
me_cube_016.update()

# ---- objects
ob_cylinder = bpy.data.objects.new('Cylinder', me_cylinder)
ob_cube = bpy.data.objects.new('Cube', me_cube_001)
ob_cube_002 = bpy.data.objects.new('Cube.002', me_cube)
ob_cube_003 = bpy.data.objects.new('Cube.003', me_cube_005)
ob_cube_004 = bpy.data.objects.new('Cube.004', me_cube_006)
ob_cube_005 = bpy.data.objects.new('Cube.005', me_cube_007)
ob_cube_006 = bpy.data.objects.new('Cube.006', me_cube_008)
ob_cube_007 = bpy.data.objects.new('Cube.007', me_cube_009)
ob_cube_001 = bpy.data.objects.new('Cube.001', me_cube_010)
ob_cylinder_001 = bpy.data.objects.new('Cylinder.001', me_cylinder_002)
ob_cube_008 = bpy.data.objects.new('Cube.008', me_cube_011)
ob_cube_009 = bpy.data.objects.new('Cube.009', me_cube_012)
ob_cube_010 = bpy.data.objects.new('Cube.010', me_cube_013)
ob_cube_011 = bpy.data.objects.new('Cube.011', me_cube_014)
ob_cube_012 = bpy.data.objects.new('Cube.012', me_cube_015)
ob_cube_013 = bpy.data.objects.new('Cube.013', me_cube_016)

# ---- transforms, parenting, visibility, modifiers, constraints
ob_cylinder.location = (0.0, 0.0, 0.0)
ob_cube.location = (0.0, 0.0, 63.07)
ob_cube.scale = (2.161, 1.0, 13.15)
ob_cube_002.location = (1.46, 0.0, 59.49)
ob_cube_002.scale = (1.545, 1.545, 0.5692)
ob_cube_003.location = (1.46, 0.0, 57.12)
ob_cube_003.scale = (1.545, 1.545, 0.5692)
ob_cube_004.location = (1.46, 0.0, 52.5)
ob_cube_004.scale = (1.545, 1.545, 0.5692)
ob_cube_005.location = (1.46, 0.0, 54.86)
ob_cube_005.scale = (1.545, 1.545, 0.5692)
ob_cube_006.location = (-0.04629, 0.0, 48.13)
ob_cube_006.scale = (2.145, 1.481, 2.485)
ob_cube_007.location = (0.3742, 0.0, 42.73)
ob_cube_007.scale = (2.449, 1.481, 0.9301)
ob_cube_001.location = (0.3742, 0.0, 24.8)
ob_cube_001.scale = (2.449, 1.481, 0.9301)
ob_cylinder_001.location = (1.746, 0.0, 33.81)
ob_cylinder_001.scale = (0.5259, 0.5259, 8.636)
ob_cube_008.location = (0.009675, 0.0, -44.49)
ob_cube_008.scale = (2.014, 1.481, 0.9301)
ob_cube_009.location = (-0.04629, 0.0, -50.48)
ob_cube_009.scale = (2.145, 1.481, 1.16)
ob_cube_010.location = (1.46, 0.0, 52.5)
ob_cube_010.scale = (1.545, 1.545, 0.5692)
ob_cube_011.location = (0.0, 0.0, 63.07)
ob_cube_011.scale = (2.431, 1.115, 13.15)
ob_cube_012.location = (0.7019, 5.949e-08, -53.27)
ob_cube_012.rotation_euler = (-0.0, -3.142, -3.142)
ob_cube_012.scale = (0.9967, 1.545, 0.5692)
ob_cube_013.location = (-0.08605, -5.949e-08, -57.22)
ob_cube_013.rotation_euler = (-0.0, -3.142, -3.142)
ob_cube_013.scale = (1.054, 0.4879, 6.416)

# ---- collection membership
col_collection.objects.link(ob_cylinder)
col_collection.objects.link(ob_cube)
col_collection.objects.link(ob_cube_002)
col_collection.objects.link(ob_cube_003)
col_collection.objects.link(ob_cube_004)
col_collection.objects.link(ob_cube_005)
col_collection.objects.link(ob_cube_006)
col_collection.objects.link(ob_cube_007)
col_collection.objects.link(ob_cube_001)
col_collection.objects.link(ob_cylinder_001)
col_collection.objects.link(ob_cube_008)
col_collection.objects.link(ob_cube_009)
col_collection.objects.link(ob_cube_010)
col_collection.objects.link(ob_cube_011)
col_collection.objects.link(ob_cube_012)
col_collection.objects.link(ob_cube_013)

# ---- scene / render settings (as saved in the file)
scene.frame_start = 1; scene.frame_end = 250; scene.frame_set(1)
scene.render.engine = 'BLENDER_EEVEE_NEXT'
scene.cycles.sampling_pattern = 'TABULATED_SOBOL'
scene.cycles.use_light_tree = False
scene.view_settings.view_transform = 'Filmic'
bpy.context.view_layer.update()

# ---- added for rendering (the .blend has no active camera and no usable light): camera, sun
cam_auto = bpy.data.cameras.new('AutoCamera')
cam_auto.lens = 50.0
cam_auto.sensor_width = 36.0
cam_auto.clip_end = 2273.25
ob_auto_camera = bpy.data.objects.new('AutoCamera', cam_auto)
scene.collection.objects.link(ob_auto_camera)
ob_auto_camera.location = (129.817, -155.436, 109.916)
ob_auto_camera.rotation_euler = (1.09748, -7.21219e-08, 0.694738)
scene.camera = ob_auto_camera
light_auto_sun = bpy.data.lights.new('AutoSun', 'SUN')
light_auto_sun.energy = 3.0
light_auto_sun.angle = 0.0523599
ob_auto_sun = bpy.data.objects.new('AutoSun', light_auto_sun)
scene.collection.objects.link(ob_auto_sun)
ob_auto_sun.rotation_euler = (0.872665, 0.174533, 0.523599)
bpy.context.view_layer.update()
